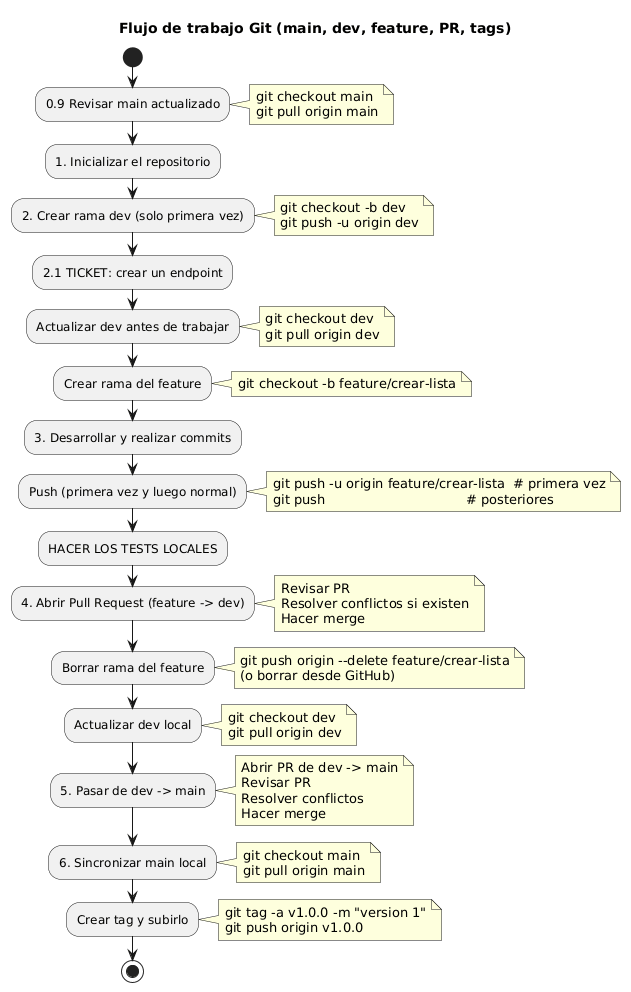

The diagram above was rendered by PlantUML. Its source (embedded in the PNG):
@startuml
title Flujo de trabajo Git (main, dev, feature, PR, tags)

start

:0.9 Revisar main actualizado;
note right
git checkout main
git pull origin main
end note

:1. Inicializar el repositorio;

:2. Crear rama dev (solo primera vez);
note right
git checkout -b dev
git push -u origin dev
end note

:2.1 TICKET: crear un endpoint;

:Actualizar dev antes de trabajar;
note right
git checkout dev
git pull origin dev
end note

:Crear rama del feature;
note right
git checkout -b feature/crear-lista
end note

:3. Desarrollar y realizar commits;

:Push (primera vez y luego normal);
note right
git push -u origin feature/crear-lista  # primera vez
git push                                  # posteriores
end note

:HACER LOS TESTS LOCALES;

:4. Abrir Pull Request (feature -> dev);
note right
Revisar PR
Resolver conflictos si existen
Hacer merge
end note

:Borrar rama del feature;
note right
git push origin --delete feature/crear-lista
(o borrar desde GitHub)
end note

:Actualizar dev local;
note right
git checkout dev
git pull origin dev
end note

:5. Pasar de dev -> main;
note right
Abrir PR de dev -> main
Revisar PR
Resolver conflictos
Hacer merge
end note

:6. Sincronizar main local;
note right
git checkout main
git pull origin main
end note

:Crear tag y subirlo;
note right
git tag -a v1.0.0 -m "version 1"
git push origin v1.0.0
end note

stop
@enduml